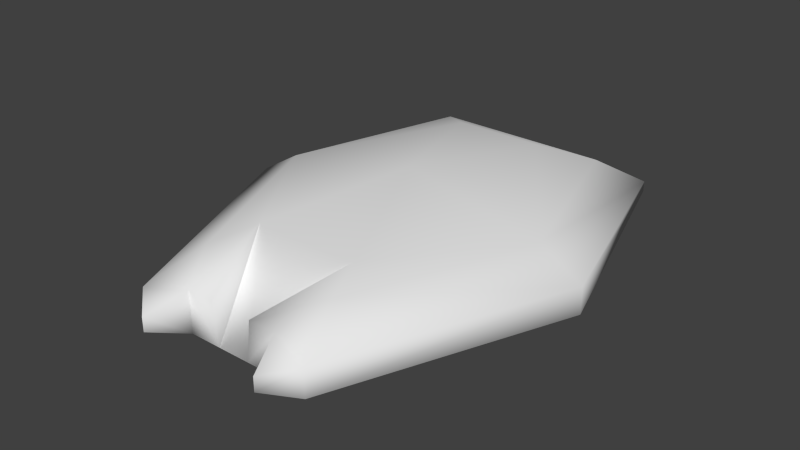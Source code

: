 # Source: turret.blend  (saved by Blender 2.69.0; exported with 4.5.12 LTS)
import bpy
from mathutils import Matrix  # noqa: F401  (used for matrix-valued properties, if any)

bpy.ops.wm.read_factory_settings(use_empty=True)
scene = bpy.context.scene
scene.name = 'Scene'

# ---- collections
col_collection_1 = bpy.data.collections.new('Collection 1'); scene.collection.children.link(col_collection_1)

# ---- materials (node trees are filled in below, after node groups)
mat_material = bpy.data.materials.new('Material')
mat_material.alpha_threshold = 0.0
mat_material.use_transparent_shadow = False
mat_material.roughness = 0.5
mat_material.line_color = (0.0, 0.0, 0.0, 1.0)

# ---- material node trees

# ---- world
world_world = bpy.data.worlds.new('World'); scene.world = world_world
world_world.color = (0.05088, 0.05088, 0.05088)
world_world.use_sun_shadow = False
world_world.sun_shadow_jitter_overblur = 0.0
world_world.cycles.sampling_method = 'MANUAL'
world_world.cycles.sample_map_resolution = 256

# ---- meshes
me_cube = bpy.data.meshes.new('Cube')
me_cube.from_pydata([(1.0, 2.0, -0.3494), (1.6, 0.0, -0.3494), (-1.6, 2.384e-07, -0.3494), (-1.0, 2.0, -0.3494), (1.0, 2.0, 0.5403), (1.6, -5.96e-07, 0.5403), (-1.6, 3.576e-07, 0.5403), (-1.0, 2.0, 0.5403), (-0.794, -2.0, -0.3494), (0.5, 1.557, 0.7296), (0.794, -2.0, -0.3494), (-7.153e-07, -1.192e-07, 0.8621), (-0.5, 1.557, 0.7296), (0.794, -2.0, 0.5403), (-0.794, -2.0, 0.5403), (1.3, 2.6, 0.03487), (2.08, 0.0, -0.05742), (-2.08, 3.576e-07, -0.05742), (-1.3, 2.6, 0.03487), (1.3, 2.6, 0.156), (2.08, -7.153e-07, 0.2483), (-2.08, 4.768e-07, 0.2483), (-1.3, 2.6, 0.156), (-1.032, -2.6, -0.05742), (1.032, -2.6, -0.05742), (1.032, -2.6, 0.2483), (-1.032, -2.6, 0.2483), (-0.5504, -2.457, -0.1372), (0.5504, -2.457, -0.1372), (0.5504, -2.457, 0.3281), (-0.5504, -2.457, 0.3281), (-0.7156, -2.873, 0.01549), (0.7156, -2.873, 0.01549), (0.7156, -2.873, 0.1754), (-0.7156, -2.873, 0.1754), (0.2382, -2.457, 0.3281), (-0.2382, -2.457, 0.3281), (-0.1835, -2.457, -0.1372), (0.1835, -2.457, -0.1372), (-0.5976, -1.505, 0.6199), (0.5976, -1.505, 0.6199)], [], [(1, 0, 15, 16), (10, 1, 16, 24), (3, 18, 15, 0), (10, 28, 38, 37, 27, 8), (8, 23, 17, 2), (3, 2, 17, 18), (2, 3, 0, 1, 10, 8), (18, 17, 21, 22), (21, 17, 23, 26), (26, 23, 31, 34), (31, 23, 8, 27), (27, 30, 34, 31), (30, 14, 26, 34), (14, 6, 21, 26), (6, 7, 22, 21), (22, 7, 4, 19), (7, 12, 9, 4), (9, 5, 4), (5, 20, 19, 4), (20, 16, 15, 19), (19, 15, 18, 22), (20, 25, 24, 16), (25, 33, 32, 24), (24, 32, 28, 10), (28, 32, 33, 29), (29, 33, 25, 13), (13, 25, 20, 5), (13, 5, 11, 40), (11, 5, 9), (11, 9, 12), (12, 6, 11), (11, 6, 14, 39), (12, 7, 6), (30, 27, 37, 36), (29, 35, 38, 28), (11, 39, 40), (36, 37, 39), (35, 40, 38), (13, 40, 35, 29), (30, 36, 39, 14), (38, 40, 39, 37)])
me_cube.polygons.foreach_set('use_smooth', [True] * 41)
_uv = me_cube.uv_layers.new(name='UVMap')
_uv.uv.foreach_set('vector', [1.0, 1.0, 0.0, 1.0, 0.0, 0.0, 1.0, 0.0, 1.0, 1.0, 0.0, 1.0, 0.0, 0.0, 1.0, 0.0, 0.0, 1.0, 0.0, 0.0, 1.0, 0.0, 1.0, 1.0, 0.5, 1.0, 0.933, 0.75, 0.933, 0.25, 0.5, 0.0, 0.06699, 0.25, 0.06699, 0.75, 0.0, 1.0, 0.0, 0.0, 1.0, 0.0, 1.0, 1.0, 1.0, 1.0, 0.0, 1.0, 0.0, 0.0, 1.0, 0.0, 0.5, 1.0, 0.933, 0.75, 0.933, 0.25, 0.5, 0.0, 0.06699, 0.25, 0.06699, 0.75, 1.0, 1.0, 0.0, 1.0, 0.0, 0.0, 1.0, 0.0, 1.0, 0.0, 1.0, 1.0, 0.0, 1.0, 0.0, 0.0, 1.0, 0.0, 1.0, 1.0, 0.0, 1.0, 0.0, 0.0, 0.0, 0.0, 1.0, 0.0, 1.0, 1.0, 0.0, 1.0, 1.0, 1.0, 0.0, 1.0, 0.0, 0.0, 1.0, 0.0, 1.0, 1.0, 0.0, 1.0, 0.0, 0.0, 1.0, 0.0, 1.0, 1.0, 0.0, 1.0, 0.0, 0.0, 1.0, 0.0, 1.0, 1.0, 0.0, 1.0, 0.0, 0.0, 1.0, 0.0, 1.0, 0.0, 1.0, 1.0, 0.0, 1.0, 0.0, 0.0, 1.0, 0.0, 1.0, 1.0, 0.0, 1.0, 0.0, 0.0, 1.0, 1.0, 0.0, 0.0, 1.0, 0.0, 0.0, 1.0, 0.0, 0.0, 1.0, 0.0, 1.0, 1.0, 1.0, 0.0, 1.0, 1.0, 0.0, 1.0, 0.0, 0.0, 1.0, 0.0, 1.0, 1.0, 0.0, 1.0, 0.0, 0.0, 0.0, 0.0, 1.0, 0.0, 1.0, 1.0, 0.0, 1.0, 0.0, 0.0, 1.0, 0.0, 1.0, 1.0, 0.0, 1.0, 0.0, 0.0, 1.0, 0.0, 1.0, 1.0, 0.0, 1.0, 0.0, 1.0, 0.0, 0.0, 1.0, 0.0, 1.0, 1.0, 0.0, 1.0, 0.0, 0.0, 1.0, 0.0, 1.0, 1.0, 0.0, 1.0, 0.0, 0.0, 1.0, 0.0, 1.0, 1.0, 0.0, 0.0, 1.0, 0.0, 1.0, 1.0, 0.0, 1.0, -0.2071, 1.005, 0.5, 0.0006419, 1.207, 1.005, 0.1281, 0.6719, 0.6844, 0.5344, 1.0, 1.0, -0.25, 1.001, 0.75, 0.000509, 0.75, 1.001, 0.0, 1.0, 0.0, 0.0, 1.0, 0.0, 1.0, 1.0, 1.0, 1.0, 0.0, 0.0, 1.0, 0.0, 0.0, 0.3219, 1.0, 0.3219, 1.0, 0.6781, 0.0, 0.6781, 0.0, 0.3419, 1.0, 0.3419, 1.0, 0.6581, 0.0, 0.6581, 0.9482, 1.057, 0.05176, 0.2304, 0.9482, 0.2304, 0.0, 0.3011, 1.0, 0.3011, 1.0, 0.6989, 0.0, 0.2912, 1.0, 0.2912, 1.0, 0.7088, 0.8791, 0.979, 0.1292, 0.9824, 0.1271, 0.521, 0.877, 0.5176, 0.877, 0.5176, 0.8791, 0.979, 0.1292, 0.9824, 0.1271, 0.521, 1.0, -0.459, 1.0, 0.2465, 0.0, 0.2465, 0.0, -0.459])
me_cube.materials.append(mat_material)
me_cube.use_remesh_preserve_volume = False
me_cube.use_remesh_preserve_attributes = False
me_cube.use_mirror_vertex_groups = False
me_cube.update()

# ---- objects
ob_cube = bpy.data.objects.new('Cube', me_cube)

# ---- transforms, parenting, visibility, modifiers, constraints
ob_cube.location = (0.0, 0.0, 0.0)
ob_cube.lock_rotations_4d = False
ob_cube.empty_display_type = 'ARROWS'
ob_cube.lineart.crease_threshold = 0.0

# ---- collection membership
col_collection_1.objects.link(ob_cube)

# ---- scene / render settings (as saved in the file)
scene.frame_start = 1; scene.frame_end = 250; scene.frame_set(1)
scene.render.engine = 'BLENDER_EEVEE_NEXT'
scene.render.image_settings.compression = 90
scene.render.resolution_percentage = 50
scene.render.dither_intensity = 0.0
scene.cycles.use_denoising = False
scene.cycles.samples = 10
scene.cycles.sampling_pattern = 'TABULATED_SOBOL'
scene.cycles.light_sampling_threshold = 0.0
scene.cycles.use_adaptive_sampling = False
scene.cycles.use_light_tree = False
scene.cycles.blur_glossy = 0.0
scene.cycles.volume_bounces = 1
scene.cycles.pixel_filter_type = 'GAUSSIAN'
scene.cycles.sample_clamp_indirect = 0.0
scene.view_settings.view_transform = 'Standard'
bpy.context.view_layer.update()

# ---- added for rendering (the .blend has no active camera and no usable light): camera, sun
cam_auto = bpy.data.cameras.new('AutoCamera')
cam_auto.lens = 50.0
cam_auto.sensor_width = 36.0
cam_auto.clip_end = 1000.0
ob_auto_camera = bpy.data.objects.new('AutoCamera', cam_auto)
scene.collection.objects.link(ob_auto_camera)
ob_auto_camera.location = (6.45857, -7.88683, 5.42321)
ob_auto_camera.rotation_euler = (1.09748, -7.21219e-08, 0.694738)
scene.camera = ob_auto_camera
light_auto_sun = bpy.data.lights.new('AutoSun', 'SUN')
light_auto_sun.energy = 3.0
light_auto_sun.angle = 0.0523599
ob_auto_sun = bpy.data.objects.new('AutoSun', light_auto_sun)
scene.collection.objects.link(ob_auto_sun)
ob_auto_sun.rotation_euler = (0.872665, 0.174533, 0.523599)
bpy.context.view_layer.update()
